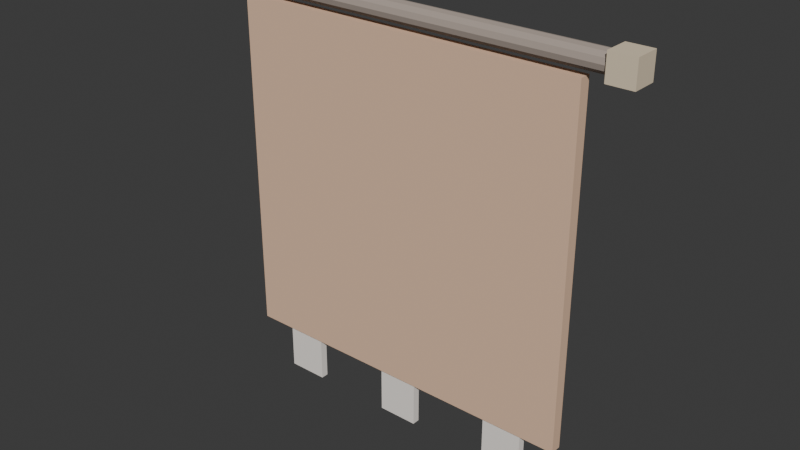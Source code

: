 # Source: ARTE_TAPE_ARIA_v01.blend  (saved by Blender 4.2.66; exported with 4.5.12 LTS)
import bpy
from mathutils import Matrix  # noqa: F401  (used for matrix-valued properties, if any)

bpy.ops.wm.read_factory_settings(use_empty=True)
scene = bpy.context.scene
scene.name = 'Scene'

# ---- collections
col_collection = bpy.data.collections.new('Collection'); scene.collection.children.link(col_collection)
col_arte_quadro_duplo_v01 = bpy.data.collections.new('ARTE_QUADRO_DUPLO_v01'); scene.collection.children.link(col_arte_quadro_duplo_v01)
col_arte_mapa_v01 = bpy.data.collections.new('ARTE_MAPA_v01'); scene.collection.children.link(col_arte_mapa_v01)
col_arte_espelho_redondo_v01 = bpy.data.collections.new('ARTE_ESPELHO_REDONDO_v01'); scene.collection.children.link(col_arte_espelho_redondo_v01)
col_arte_prateleira_quadros_v01 = bpy.data.collections.new('ARTE_PRATELEIRA_QUADROS_v01'); scene.collection.children.link(col_arte_prateleira_quadros_v01)
col_arte_tape_aria_v01 = bpy.data.collections.new('ARTE_TAPEÇARIA_v01'); scene.collection.children.link(col_arte_tape_aria_v01)

# ---- materials (node trees are filled in below, after node groups)
mat_polyroom_pbr = bpy.data.materials.new('Polyroom_PBR')

# ---- material node trees
mat_polyroom_pbr.use_nodes = True; mat_polyroom_pbr.node_tree.nodes.clear()
_N = mat_polyroom_pbr.node_tree.nodes; _L = mat_polyroom_pbr.node_tree.links
n0 = _N.new('ShaderNodeOutputMaterial'); n0.name = 'Material Output'; n0.location = (0, 0)
n1 = _N.new('ShaderNodeBsdfPrincipled'); n1.name = 'Principled BSDF'; n1.location = (0, 0)
n1.inputs[2].default_value = 0.8
n2 = _N.new('ShaderNodeVertexColor'); n2.name = 'Color Attribute'; n2.location = (0, 0)
n2.layer_name = 'Color'
_L.new(n2.outputs[0], n1.inputs[0])
_L.new(n1.outputs[0], n0.inputs[0])
n0.is_active_output = True

# ---- world
world_world = bpy.data.worlds.new('World'); scene.world = world_world
world_world.use_nodes = True; world_world.node_tree.nodes.clear()
_N = world_world.node_tree.nodes; _L = world_world.node_tree.links
n0 = _N.new('ShaderNodeOutputWorld'); n0.name = 'World Output'; n0.location = (300, 300)
n1 = _N.new('ShaderNodeBackground'); n1.name = 'Background'; n1.location = (10, 300)
n1.inputs[0].default_value = (0.05088, 0.05088, 0.05088, 1.0)
_L.new(n1.outputs[0], n0.inputs[0])
n0.is_active_output = True
world_world.color = (0.05088, 0.05088, 0.05088)
world_world.sun_shadow_jitter_overblur = 0.0

# ---- meshes
me_arte_tape_aria_v01 = bpy.data.meshes.new('ARTE_TAPEÇARIA_v01')
me_arte_tape_aria_v01.from_pydata([(-0.4, 0.02, 0.8), (0.4, 0.02, 0.8), (-0.4, 0.01732, 0.79), (0.4, 0.01732, 0.79), (-0.4, 0.01, 0.7827), (0.4, 0.01, 0.7827), (-0.4, 0.0, 0.78), (0.4, 0.0, 0.78), (-0.4, -0.01, 0.7827), (0.4, -0.01, 0.7827), (-0.4, -0.01732, 0.79), (0.4, -0.01732, 0.79), (-0.4, -0.02, 0.8), (0.4, -0.02, 0.8), (-0.4, -0.01732, 0.81), (0.4, -0.01732, 0.81), (-0.4, -0.01, 0.8173), (0.4, -0.01, 0.8173), (-0.4, 0.0, 0.82), (0.4, 0.0, 0.82), (-0.4, 0.01, 0.8173), (0.4, 0.01, 0.8173), (-0.4, 0.01732, 0.81), (0.4, 0.01732, 0.81), (-0.445, -0.025, 0.775), (-0.445, -0.025, 0.825), (-0.445, 0.025, 0.775), (-0.445, 0.025, 0.825), (-0.395, -0.025, 0.775), (-0.395, -0.025, 0.825), (-0.395, 0.025, 0.775), (-0.395, 0.025, 0.825), (0.395, -0.025, 0.775), (0.395, -0.025, 0.825), (0.395, 0.025, 0.775), (0.395, 0.025, 0.825), (0.445, -0.025, 0.775), (0.445, -0.025, 0.825), (0.445, 0.025, 0.775), (0.445, 0.025, 0.825), (-0.35, -0.011, 0.09), (-0.35, -0.011, 0.77), (-0.35, 0.011, 0.09), (-0.35, 0.011, 0.77), (0.35, -0.011, 0.09), (0.35, -0.011, 0.77), (0.35, 0.011, 0.09), (0.35, 0.011, 0.77), (-0.25, 0.011, 0.39), (-0.25, 0.011, 0.57), (-0.25, 0.017, 0.39), (-0.25, 0.017, 0.57), (0.25, 0.011, 0.39), (0.25, 0.011, 0.57), (0.25, 0.017, 0.39), (0.25, 0.017, 0.57), (-0.25, 0.011, 0.23), (-0.25, 0.011, 0.33), (-0.25, 0.017, 0.23), (-0.25, 0.017, 0.33), (0.25, 0.011, 0.23), (0.25, 0.011, 0.33), (0.25, 0.017, 0.23), (0.25, 0.017, 0.33), (-0.28, -0.0075, 0.0), (-0.28, -0.0075, 0.09), (-0.28, 0.0075, 0.0), (-0.28, 0.0075, 0.09), (-0.2, -0.0075, 0.0), (-0.2, -0.0075, 0.09), (-0.2, 0.0075, 0.0), (-0.2, 0.0075, 0.09), (-0.04, -0.0075, 0.0), (-0.04, -0.0075, 0.09), (-0.04, 0.0075, 0.0), (-0.04, 0.0075, 0.09), (0.04, -0.0075, 0.0), (0.04, -0.0075, 0.09), (0.04, 0.0075, 0.0), (0.04, 0.0075, 0.09), (0.2, -0.0075, 0.0), (0.2, -0.0075, 0.09), (0.2, 0.0075, 0.0), (0.2, 0.0075, 0.09), (0.28, -0.0075, 0.0), (0.28, -0.0075, 0.09), (0.28, 0.0075, 0.0), (0.28, 0.0075, 0.09)], [], [(0, 1, 3, 2), (2, 3, 5, 4), (4, 5, 7, 6), (6, 7, 9, 8), (8, 9, 11, 10), (10, 11, 13, 12), (12, 13, 15, 14), (14, 15, 17, 16), (16, 17, 19, 18), (18, 19, 21, 20), (3, 1, 23, 21, 19, 17, 15, 13, 11, 9, 7, 5), (20, 21, 23, 22), (22, 23, 1, 0), (0, 2, 4, 6, 8, 10, 12, 14, 16, 18, 20, 22), (24, 25, 27, 26), (26, 27, 31, 30), (30, 31, 29, 28), (28, 29, 25, 24), (26, 30, 28, 24), (31, 27, 25, 29), (32, 33, 35, 34), (34, 35, 39, 38), (38, 39, 37, 36), (36, 37, 33, 32), (34, 38, 36, 32), (39, 35, 33, 37), (40, 41, 43, 42), (42, 43, 47, 46), (46, 47, 45, 44), (44, 45, 41, 40), (42, 46, 44, 40), (47, 43, 41, 45), (48, 49, 51, 50), (50, 51, 55, 54), (54, 55, 53, 52), (52, 53, 49, 48), (50, 54, 52, 48), (55, 51, 49, 53), (56, 57, 59, 58), (58, 59, 63, 62), (62, 63, 61, 60), (60, 61, 57, 56), (58, 62, 60, 56), (63, 59, 57, 61), (64, 65, 67, 66), (66, 67, 71, 70), (70, 71, 69, 68), (68, 69, 65, 64), (66, 70, 68, 64), (71, 67, 65, 69), (72, 73, 75, 74), (74, 75, 79, 78), (78, 79, 77, 76), (76, 77, 73, 72), (74, 78, 76, 72), (79, 75, 73, 77), (80, 81, 83, 82), (82, 83, 87, 86), (86, 87, 85, 84), (84, 85, 81, 80), (82, 86, 84, 80), (87, 83, 81, 85)])
_uv = me_arte_tape_aria_v01.uv_layers.new(name='UVMap')
_uv.uv.foreach_set('vector', [0.982, 0.004671, 0.982, 0.5395, 0.9753, 0.5395, 0.9753, 0.004671, 0.9753, 0.004671, 0.9753, 0.5395, 0.9704, 0.5395, 0.9704, 0.004671, 0.9704, 0.004671, 0.9704, 0.5395, 0.9686, 0.5395, 0.9686, 0.004671, 0.9325, 0.5395, 0.9325, 0.004671, 0.9343, 0.004671, 0.9343, 0.5395, 0.9343, 0.5395, 0.9343, 0.004671, 0.9392, 0.004671, 0.9392, 0.5395, 0.9392, 0.5395, 0.9392, 0.004671, 0.9459, 0.004671, 0.9459, 0.5395, 0.9459, 0.5395, 0.9459, 0.004671, 0.9526, 0.004671, 0.9526, 0.5395, 0.9526, 0.5395, 0.9526, 0.004671, 0.9575, 0.004671, 0.9575, 0.5395, 0.9575, 0.5395, 0.9575, 0.004671, 0.9592, 0.004671, 0.9592, 0.5395, 0.9953, 0.004671, 0.9953, 0.5395, 0.9935, 0.5395, 0.9935, 0.004671, 0.9392, 0.004671, 0.9459, 0.004671, 0.9526, 0.004671, 0.9575, 0.004671, 0.9592, 0.004671, 0.9575, 0.004671, 0.9526, 0.004671, 0.9459, 0.004671, 0.9392, 0.004671, 0.9343, 0.004671, 0.9325, 0.004671, 0.9343, 0.004671, 0.9935, 0.004671, 0.9935, 0.5395, 0.9886, 0.5395, 0.9886, 0.004671, 0.9886, 0.004671, 0.9886, 0.5395, 0.982, 0.5395, 0.982, 0.004671, 0.982, 0.004671, 0.9753, 0.004671, 0.9704, 0.004671, 0.9686, 0.004671, 0.9704, 0.004671, 0.9753, 0.004671, 0.982, 0.004671, 0.9886, 0.004671, 0.9935, 0.004671, 0.9953, 0.004671, 0.9935, 0.004671, 0.9886, 0.004671, 0.6383, 0.5154, 0.6049, 0.5154, 0.6049, 0.5154, 0.6383, 0.5154, 0.6383, 0.5154, 0.6049, 0.5154, 0.6049, 0.482, 0.6383, 0.482, 0.6383, 0.482, 0.6049, 0.482, 0.6049, 0.482, 0.6383, 0.482, 0.6383, 0.5582, 0.6049, 0.5582, 0.6049, 0.5247, 0.6383, 0.5247, 0.6383, 0.5154, 0.6383, 0.482, 0.6383, 0.482, 0.6383, 0.5154, 0.6049, 0.482, 0.6049, 0.5154, 0.6049, 0.5154, 0.6049, 0.482, 0.6383, 0.6009, 0.6049, 0.6009, 0.6049, 0.6009, 0.6383, 0.6009, 0.6383, 0.6009, 0.6049, 0.6009, 0.6049, 0.5675, 0.6383, 0.5675, 0.6383, 0.5675, 0.6049, 0.5675, 0.6049, 0.5675, 0.6383, 0.5675, 0.6383, 0.6437, 0.6049, 0.6437, 0.6049, 0.6103, 0.6383, 0.6103, 0.6383, 0.6009, 0.6383, 0.5675, 0.6383, 0.5675, 0.6383, 0.6009, 0.6049, 0.5675, 0.6049, 0.6009, 0.6049, 0.6009, 0.6049, 0.5675, 0.004671, 0.004671, 0.4592, 0.004671, 0.4592, 0.004671, 0.004671, 0.004671, 0.004671, 0.004671, 0.4592, 0.004671, 0.4592, 0.4726, 0.004671, 0.4726, 0.004671, 0.4726, 0.4592, 0.4726, 0.4592, 0.4726, 0.004671, 0.4726, 0.4686, 0.004671, 0.9232, 0.004671, 0.9232, 0.4726, 0.4686, 0.4726, 0.004671, 0.004671, 0.004671, 0.4726, 0.004671, 0.4726, 0.004671, 0.004671, 0.4592, 0.4726, 0.4592, 0.004671, 0.4592, 0.004671, 0.4592, 0.4726, 0.004671, 0.482, 0.125, 0.482, 0.125, 0.482, 0.004671, 0.482, 0.004671, 0.482, 0.125, 0.482, 0.125, 0.8162, 0.004671, 0.8162, 0.004671, 0.8162, 0.125, 0.8162, 0.125, 0.8162, 0.004671, 0.8162, 0.1343, 0.482, 0.2547, 0.482, 0.2547, 0.8162, 0.1343, 0.8162, 0.004671, 0.482, 0.004671, 0.8162, 0.004671, 0.8162, 0.004671, 0.482, 0.125, 0.8162, 0.125, 0.482, 0.125, 0.482, 0.125, 0.8162, 0.264, 0.482, 0.3309, 0.482, 0.3309, 0.482, 0.264, 0.482, 0.264, 0.482, 0.3309, 0.482, 0.3309, 0.8162, 0.264, 0.8162, 0.264, 0.8162, 0.3309, 0.8162, 0.3309, 0.8162, 0.264, 0.8162, 0.3402, 0.482, 0.4071, 0.482, 0.4071, 0.8162, 0.3402, 0.8162, 0.264, 0.482, 0.264, 0.8162, 0.264, 0.8162, 0.264, 0.482, 0.3309, 0.8162, 0.3309, 0.482, 0.3309, 0.482, 0.3309, 0.8162, 0.4164, 0.5421, 0.4164, 0.482, 0.4164, 0.482, 0.4164, 0.5421, 0.4164, 0.5421, 0.4164, 0.482, 0.4699, 0.482, 0.4699, 0.5421, 0.4699, 0.5421, 0.4699, 0.482, 0.4699, 0.482, 0.4699, 0.5421, 0.4792, 0.5421, 0.4792, 0.482, 0.5327, 0.482, 0.5327, 0.5421, 0.4164, 0.5421, 0.4699, 0.5421, 0.4699, 0.5421, 0.4164, 0.5421, 0.4699, 0.482, 0.4164, 0.482, 0.4164, 0.482, 0.4699, 0.482, 0.4792, 0.6116, 0.4792, 0.5515, 0.4792, 0.5515, 0.4792, 0.6116, 0.4792, 0.6116, 0.4792, 0.5515, 0.5327, 0.5515, 0.5327, 0.6116, 0.5327, 0.6116, 0.5327, 0.5515, 0.5327, 0.5515, 0.5327, 0.6116, 0.542, 0.6116, 0.542, 0.5515, 0.5955, 0.5515, 0.5955, 0.6116, 0.4792, 0.6116, 0.5327, 0.6116, 0.5327, 0.6116, 0.4792, 0.6116, 0.5327, 0.5515, 0.4792, 0.5515, 0.4792, 0.5515, 0.5327, 0.5515, 0.542, 0.5421, 0.542, 0.482, 0.542, 0.482, 0.542, 0.5421, 0.542, 0.5421, 0.542, 0.482, 0.5955, 0.482, 0.5955, 0.5421, 0.5955, 0.5421, 0.5955, 0.482, 0.5955, 0.482, 0.5955, 0.5421, 0.4164, 0.6116, 0.4164, 0.5515, 0.4699, 0.5515, 0.4699, 0.6116, 0.542, 0.5421, 0.5955, 0.5421, 0.5955, 0.5421, 0.542, 0.5421, 0.5955, 0.482, 0.542, 0.482, 0.542, 0.482, 0.5955, 0.482])
_ca = me_arte_tape_aria_v01.color_attributes.new('Color', 'FLOAT_COLOR', 'POINT')
_ca.data.foreach_set('color', [0.42, 0.35, 0.3, 1.0, 0.42, 0.35, 0.3, 1.0, 0.42, 0.35, 0.3, 1.0, 0.42, 0.35, 0.3, 1.0, 0.42, 0.35, 0.3, 1.0, 0.42, 0.35, 0.3, 1.0, 0.42, 0.35, 0.3, 1.0, 0.42, 0.35, 0.3, 1.0, 0.42, 0.35, 0.3, 1.0, 0.42, 0.35, 0.3, 1.0, 0.42, 0.35, 0.3, 1.0, 0.42, 0.35, 0.3, 1.0, 0.42, 0.35, 0.3, 1.0, 0.42, 0.35, 0.3, 1.0, 0.42, 0.35, 0.3, 1.0, 0.42, 0.35, 0.3, 1.0, 0.42, 0.35, 0.3, 1.0, 0.42, 0.35, 0.3, 1.0, 0.42, 0.35, 0.3, 1.0, 0.42, 0.35, 0.3, 1.0, 0.42, 0.35, 0.3, 1.0, 0.42, 0.35, 0.3, 1.0, 0.42, 0.35, 0.3, 1.0, 0.42, 0.35, 0.3, 1.0, 0.79, 0.66, 0.48, 1.0, 0.79, 0.66, 0.48, 1.0, 0.79, 0.66, 0.48, 1.0, 0.79, 0.66, 0.48, 1.0, 0.79, 0.66, 0.48, 1.0, 0.79, 0.66, 0.48, 1.0, 0.79, 0.66, 0.48, 1.0, 0.79, 0.66, 0.48, 1.0, 0.79, 0.66, 0.48, 1.0, 0.79, 0.66, 0.48, 1.0, 0.79, 0.66, 0.48, 1.0, 0.79, 0.66, 0.48, 1.0, 0.79, 0.66, 0.48, 1.0, 0.79, 0.66, 0.48, 1.0, 0.79, 0.66, 0.48, 1.0, 0.79, 0.66, 0.48, 1.0, 0.82, 0.55, 0.38, 1.0, 0.82, 0.55, 0.38, 1.0, 0.82, 0.55, 0.38, 1.0, 0.82, 0.55, 0.38, 1.0, 0.82, 0.55, 0.38, 1.0, 0.82, 0.55, 0.38, 1.0, 0.82, 0.55, 0.38, 1.0, 0.82, 0.55, 0.38, 1.0, 0.95, 0.89, 0.83, 1.0, 0.95, 0.89, 0.83, 1.0, 0.95, 0.89, 0.83, 1.0, 0.95, 0.89, 0.83, 1.0, 0.95, 0.89, 0.83, 1.0, 0.95, 0.89, 0.83, 1.0, 0.95, 0.89, 0.83, 1.0, 0.95, 0.89, 0.83, 1.0, 0.56, 0.66, 0.56, 1.0, 0.56, 0.66, 0.56, 1.0, 0.56, 0.66, 0.56, 1.0, 0.56, 0.66, 0.56, 1.0, 0.56, 0.66, 0.56, 1.0, 0.56, 0.66, 0.56, 1.0, 0.56, 0.66, 0.56, 1.0, 0.56, 0.66, 0.56, 1.0, 0.95, 0.89, 0.83, 1.0, 0.95, 0.89, 0.83, 1.0, 0.95, 0.89, 0.83, 1.0, 0.95, 0.89, 0.83, 1.0, 0.95, 0.89, 0.83, 1.0, 0.95, 0.89, 0.83, 1.0, 0.95, 0.89, 0.83, 1.0, 0.95, 0.89, 0.83, 1.0, 0.95, 0.89, 0.83, 1.0, 0.95, 0.89, 0.83, 1.0, 0.95, 0.89, 0.83, 1.0, 0.95, 0.89, 0.83, 1.0, 0.95, 0.89, 0.83, 1.0, 0.95, 0.89, 0.83, 1.0, 0.95, 0.89, 0.83, 1.0, 0.95, 0.89, 0.83, 1.0, 0.95, 0.89, 0.83, 1.0, 0.95, 0.89, 0.83, 1.0, 0.95, 0.89, 0.83, 1.0, 0.95, 0.89, 0.83, 1.0, 0.95, 0.89, 0.83, 1.0, 0.95, 0.89, 0.83, 1.0, 0.95, 0.89, 0.83, 1.0, 0.95, 0.89, 0.83, 1.0])
me_arte_tape_aria_v01.materials.append(mat_polyroom_pbr)
me_arte_tape_aria_v01.update()

# ---- objects
ob_arte_tape_aria_v01 = bpy.data.objects.new('ARTE_TAPEÇARIA_v01', me_arte_tape_aria_v01)

# ---- transforms, parenting, visibility, modifiers, constraints
ob_arte_tape_aria_v01.location = (0.0, 0.0, 0.0)

# ---- collection membership
col_arte_tape_aria_v01.objects.link(ob_arte_tape_aria_v01)

# ---- scene / render settings (as saved in the file)
scene.frame_start = 1; scene.frame_end = 250; scene.frame_set(1)
scene.render.engine = 'BLENDER_EEVEE_NEXT'
bpy.context.view_layer.update()

# ---- added for rendering (the .blend has no active camera and no usable light): camera, sun
cam_auto = bpy.data.cameras.new('AutoCamera')
cam_auto.lens = 50.0
cam_auto.sensor_width = 36.0
cam_auto.clip_end = 1000.0
ob_auto_camera = bpy.data.objects.new('AutoCamera', cam_auto)
scene.collection.objects.link(ob_auto_camera)
ob_auto_camera.location = (1.12377, -1.34852, 1.31151)
ob_auto_camera.rotation_euler = (1.09748, -7.21219e-08, 0.694738)
scene.camera = ob_auto_camera
light_auto_sun = bpy.data.lights.new('AutoSun', 'SUN')
light_auto_sun.energy = 3.0
light_auto_sun.angle = 0.0523599
ob_auto_sun = bpy.data.objects.new('AutoSun', light_auto_sun)
scene.collection.objects.link(ob_auto_sun)
ob_auto_sun.rotation_euler = (0.872665, 0.174533, 0.523599)
bpy.context.view_layer.update()
